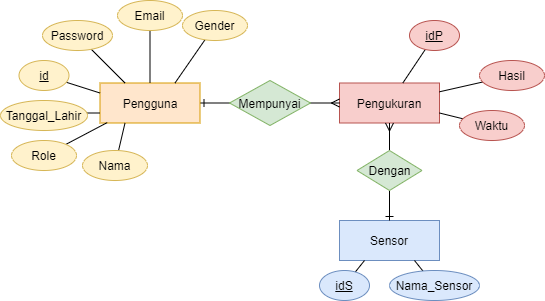

The diagram above was exported from draw.io. Its source (the exported page's mxGraphModel, read from the mxfile embedded in the PNG):
<mxGraphModel dx="1038" dy="617" grid="1" gridSize="10" guides="1" tooltips="1" connect="1" arrows="1" fold="1" page="1" pageScale="1" pageWidth="850" pageHeight="1100" math="0" shadow="0">
  <root>
    <mxCell id="0" />
    <mxCell id="1" parent="0" />
    <mxCell id="rpHdN4mlnXAFu37U0Nhq-36" style="edgeStyle=none;rounded=0;orthogonalLoop=1;jettySize=auto;html=1;entryX=0;entryY=0.5;entryDx=0;entryDy=0;startArrow=ERone;startFill=0;endArrow=none;endFill=0;" parent="1" source="rpHdN4mlnXAFu37U0Nhq-1" target="rpHdN4mlnXAFu37U0Nhq-35" edge="1">
      <mxGeometry relative="1" as="geometry">
        <mxPoint x="424" y="252.5" as="targetPoint" />
      </mxGeometry>
    </mxCell>
    <mxCell id="rpHdN4mlnXAFu37U0Nhq-1" value="Pengguna" style="whiteSpace=wrap;html=1;align=center;fillColor=#ffe6cc;strokeColor=#d79b00;" parent="1" vertex="1">
      <mxGeometry x="320.5" y="232.5" width="100" height="40" as="geometry" />
    </mxCell>
    <mxCell id="rpHdN4mlnXAFu37U0Nhq-2" value="Pengukuran" style="whiteSpace=wrap;html=1;align=center;fillColor=#f8cecc;strokeColor=#b85450;" parent="1" vertex="1">
      <mxGeometry x="560" y="232.5" width="100" height="40" as="geometry" />
    </mxCell>
    <mxCell id="rpHdN4mlnXAFu37U0Nhq-3" value="Sensor" style="whiteSpace=wrap;html=1;align=center;fillColor=#dae8fc;strokeColor=#6c8ebf;" parent="1" vertex="1">
      <mxGeometry x="560" y="370" width="100" height="40" as="geometry" />
    </mxCell>
    <mxCell id="rpHdN4mlnXAFu37U0Nhq-28" style="edgeStyle=none;rounded=0;orthogonalLoop=1;jettySize=auto;html=1;entryX=0;entryY=0.25;entryDx=0;entryDy=0;endArrow=none;endFill=0;" parent="1" source="rpHdN4mlnXAFu37U0Nhq-4" target="rpHdN4mlnXAFu37U0Nhq-1" edge="1">
      <mxGeometry relative="1" as="geometry" />
    </mxCell>
    <mxCell id="rpHdN4mlnXAFu37U0Nhq-4" value="id" style="ellipse;whiteSpace=wrap;html=1;align=center;fontStyle=4;fillColor=#fff2cc;strokeColor=#d6b656;" parent="1" vertex="1">
      <mxGeometry x="239.5" y="210" width="50" height="30" as="geometry" />
    </mxCell>
    <mxCell id="rpHdN4mlnXAFu37U0Nhq-22" style="edgeStyle=none;rounded=0;orthogonalLoop=1;jettySize=auto;html=1;endArrow=none;endFill=0;" parent="1" source="rpHdN4mlnXAFu37U0Nhq-7" target="rpHdN4mlnXAFu37U0Nhq-2" edge="1">
      <mxGeometry relative="1" as="geometry" />
    </mxCell>
    <mxCell id="rpHdN4mlnXAFu37U0Nhq-7" value="idP" style="ellipse;whiteSpace=wrap;html=1;align=center;fontStyle=4;fillColor=#f8cecc;strokeColor=#b85450;" parent="1" vertex="1">
      <mxGeometry x="630" y="170" width="50" height="30" as="geometry" />
    </mxCell>
    <mxCell id="rpHdN4mlnXAFu37U0Nhq-20" style="rounded=0;orthogonalLoop=1;jettySize=auto;html=1;entryX=0.25;entryY=1;entryDx=0;entryDy=0;endArrow=none;endFill=0;" parent="1" source="rpHdN4mlnXAFu37U0Nhq-8" target="rpHdN4mlnXAFu37U0Nhq-3" edge="1">
      <mxGeometry relative="1" as="geometry" />
    </mxCell>
    <mxCell id="rpHdN4mlnXAFu37U0Nhq-8" value="idS" style="ellipse;whiteSpace=wrap;html=1;align=center;fontStyle=4;fillColor=#dae8fc;strokeColor=#6c8ebf;" parent="1" vertex="1">
      <mxGeometry x="540" y="420" width="50" height="30" as="geometry" />
    </mxCell>
    <mxCell id="rpHdN4mlnXAFu37U0Nhq-31" style="edgeStyle=none;rounded=0;orthogonalLoop=1;jettySize=auto;html=1;entryX=0.25;entryY=1;entryDx=0;entryDy=0;endArrow=none;endFill=0;" parent="1" source="rpHdN4mlnXAFu37U0Nhq-9" target="rpHdN4mlnXAFu37U0Nhq-1" edge="1">
      <mxGeometry relative="1" as="geometry" />
    </mxCell>
    <mxCell id="rpHdN4mlnXAFu37U0Nhq-9" value="Nama" style="ellipse;whiteSpace=wrap;html=1;align=center;fillColor=#fff2cc;strokeColor=#d6b656;" parent="1" vertex="1">
      <mxGeometry x="303" y="300" width="65" height="30" as="geometry" />
    </mxCell>
    <mxCell id="rpHdN4mlnXAFu37U0Nhq-25" style="edgeStyle=none;rounded=0;orthogonalLoop=1;jettySize=auto;html=1;entryX=0.75;entryY=0;entryDx=0;entryDy=0;endArrow=none;endFill=0;" parent="1" target="rpHdN4mlnXAFu37U0Nhq-1" edge="1">
      <mxGeometry relative="1" as="geometry">
        <mxPoint x="425.4858427736474" y="189.2701740475527" as="sourcePoint" />
      </mxGeometry>
    </mxCell>
    <mxCell id="rpHdN4mlnXAFu37U0Nhq-10" value="Gender" style="ellipse;whiteSpace=wrap;html=1;align=center;fillColor=#fff2cc;strokeColor=#d6b656;" parent="1" vertex="1">
      <mxGeometry x="403" y="160" width="65" height="30" as="geometry" />
    </mxCell>
    <mxCell id="rpHdN4mlnXAFu37U0Nhq-29" style="edgeStyle=none;rounded=0;orthogonalLoop=1;jettySize=auto;html=1;entryX=0;entryY=0.75;entryDx=0;entryDy=0;endArrow=none;endFill=0;" parent="1" target="rpHdN4mlnXAFu37U0Nhq-1" edge="1">
      <mxGeometry relative="1" as="geometry">
        <mxPoint x="269.39457907151245" y="262.50612912374925" as="sourcePoint" />
      </mxGeometry>
    </mxCell>
    <mxCell id="rpHdN4mlnXAFu37U0Nhq-11" value="Tanggal_Lahir" style="ellipse;whiteSpace=wrap;html=1;align=center;fillColor=#fff2cc;strokeColor=#d6b656;" parent="1" vertex="1">
      <mxGeometry x="221" y="250" width="87" height="30" as="geometry" />
    </mxCell>
    <mxCell id="rpHdN4mlnXAFu37U0Nhq-30" style="edgeStyle=none;rounded=0;orthogonalLoop=1;jettySize=auto;html=1;entryX=0.072;entryY=0.99;entryDx=0;entryDy=0;entryPerimeter=0;endArrow=none;endFill=0;" parent="1" source="rpHdN4mlnXAFu37U0Nhq-13" target="rpHdN4mlnXAFu37U0Nhq-1" edge="1">
      <mxGeometry relative="1" as="geometry" />
    </mxCell>
    <mxCell id="rpHdN4mlnXAFu37U0Nhq-13" value="Role" style="ellipse;whiteSpace=wrap;html=1;align=center;fillColor=#fff2cc;strokeColor=#d6b656;" parent="1" vertex="1">
      <mxGeometry x="232" y="290" width="65" height="30" as="geometry" />
    </mxCell>
    <mxCell id="rpHdN4mlnXAFu37U0Nhq-26" style="edgeStyle=none;rounded=0;orthogonalLoop=1;jettySize=auto;html=1;entryX=0.5;entryY=0;entryDx=0;entryDy=0;endArrow=none;endFill=0;" parent="1" source="rpHdN4mlnXAFu37U0Nhq-14" target="rpHdN4mlnXAFu37U0Nhq-1" edge="1">
      <mxGeometry relative="1" as="geometry" />
    </mxCell>
    <mxCell id="rpHdN4mlnXAFu37U0Nhq-14" value="Email" style="ellipse;whiteSpace=wrap;html=1;align=center;fillColor=#fff2cc;strokeColor=#d6b656;" parent="1" vertex="1">
      <mxGeometry x="338" y="150" width="65" height="30" as="geometry" />
    </mxCell>
    <mxCell id="rpHdN4mlnXAFu37U0Nhq-27" style="edgeStyle=none;rounded=0;orthogonalLoop=1;jettySize=auto;html=1;entryX=0.25;entryY=0;entryDx=0;entryDy=0;endArrow=none;endFill=0;" parent="1" source="rpHdN4mlnXAFu37U0Nhq-15" target="rpHdN4mlnXAFu37U0Nhq-1" edge="1">
      <mxGeometry relative="1" as="geometry" />
    </mxCell>
    <mxCell id="rpHdN4mlnXAFu37U0Nhq-15" value="Password" style="ellipse;whiteSpace=wrap;html=1;align=center;fillColor=#fff2cc;strokeColor=#d6b656;" parent="1" vertex="1">
      <mxGeometry x="263" y="170" width="70" height="30" as="geometry" />
    </mxCell>
    <mxCell id="rpHdN4mlnXAFu37U0Nhq-24" style="edgeStyle=none;rounded=0;orthogonalLoop=1;jettySize=auto;html=1;entryX=1;entryY=0.75;entryDx=0;entryDy=0;endArrow=none;endFill=0;" parent="1" source="rpHdN4mlnXAFu37U0Nhq-17" target="rpHdN4mlnXAFu37U0Nhq-2" edge="1">
      <mxGeometry relative="1" as="geometry" />
    </mxCell>
    <mxCell id="rpHdN4mlnXAFu37U0Nhq-17" value="Waktu" style="ellipse;whiteSpace=wrap;html=1;align=center;fillColor=#f8cecc;strokeColor=#b85450;" parent="1" vertex="1">
      <mxGeometry x="680" y="260" width="65" height="30" as="geometry" />
    </mxCell>
    <mxCell id="rpHdN4mlnXAFu37U0Nhq-23" style="edgeStyle=none;rounded=0;orthogonalLoop=1;jettySize=auto;html=1;endArrow=none;endFill=0;" parent="1" source="rpHdN4mlnXAFu37U0Nhq-18" target="rpHdN4mlnXAFu37U0Nhq-2" edge="1">
      <mxGeometry relative="1" as="geometry" />
    </mxCell>
    <mxCell id="rpHdN4mlnXAFu37U0Nhq-18" value="Hasil" style="ellipse;whiteSpace=wrap;html=1;align=center;fillColor=#f8cecc;strokeColor=#b85450;" parent="1" vertex="1">
      <mxGeometry x="700" y="210" width="65" height="30" as="geometry" />
    </mxCell>
    <mxCell id="rpHdN4mlnXAFu37U0Nhq-21" style="edgeStyle=none;rounded=0;orthogonalLoop=1;jettySize=auto;html=1;entryX=0.75;entryY=1;entryDx=0;entryDy=0;endArrow=none;endFill=0;" parent="1" source="rpHdN4mlnXAFu37U0Nhq-19" target="rpHdN4mlnXAFu37U0Nhq-3" edge="1">
      <mxGeometry relative="1" as="geometry" />
    </mxCell>
    <mxCell id="rpHdN4mlnXAFu37U0Nhq-19" value="Nama_Sensor" style="ellipse;whiteSpace=wrap;html=1;align=center;fillColor=#dae8fc;strokeColor=#6c8ebf;" parent="1" vertex="1">
      <mxGeometry x="610" y="420" width="90" height="30" as="geometry" />
    </mxCell>
    <mxCell id="rpHdN4mlnXAFu37U0Nhq-37" style="edgeStyle=none;rounded=0;orthogonalLoop=1;jettySize=auto;html=1;entryX=0;entryY=0.5;entryDx=0;entryDy=0;startArrow=none;startFill=0;endArrow=ERmany;endFill=0;" parent="1" source="rpHdN4mlnXAFu37U0Nhq-35" target="rpHdN4mlnXAFu37U0Nhq-2" edge="1">
      <mxGeometry relative="1" as="geometry" />
    </mxCell>
    <mxCell id="rpHdN4mlnXAFu37U0Nhq-35" value="Mempunyai" style="shape=rhombus;perimeter=rhombusPerimeter;whiteSpace=wrap;html=1;align=center;fillColor=#d5e8d4;strokeColor=#82b366;" parent="1" vertex="1">
      <mxGeometry x="450" y="230" width="81" height="45" as="geometry" />
    </mxCell>
    <mxCell id="rpHdN4mlnXAFu37U0Nhq-39" style="edgeStyle=none;rounded=0;orthogonalLoop=1;jettySize=auto;html=1;entryX=0.5;entryY=0;entryDx=0;entryDy=0;startArrow=none;startFill=0;endArrow=ERone;endFill=0;" parent="1" source="rpHdN4mlnXAFu37U0Nhq-38" target="rpHdN4mlnXAFu37U0Nhq-3" edge="1">
      <mxGeometry relative="1" as="geometry" />
    </mxCell>
    <mxCell id="rpHdN4mlnXAFu37U0Nhq-40" style="edgeStyle=none;rounded=0;orthogonalLoop=1;jettySize=auto;html=1;entryX=0.5;entryY=1;entryDx=0;entryDy=0;startArrow=none;startFill=0;endArrow=ERmany;endFill=0;" parent="1" source="rpHdN4mlnXAFu37U0Nhq-38" target="rpHdN4mlnXAFu37U0Nhq-2" edge="1">
      <mxGeometry relative="1" as="geometry" />
    </mxCell>
    <mxCell id="rpHdN4mlnXAFu37U0Nhq-38" value="Dengan" style="shape=rhombus;perimeter=rhombusPerimeter;whiteSpace=wrap;html=1;align=center;fillColor=#d5e8d4;strokeColor=#82b366;" parent="1" vertex="1">
      <mxGeometry x="577.5" y="300" width="65" height="40" as="geometry" />
    </mxCell>
  </root>
</mxGraphModel>